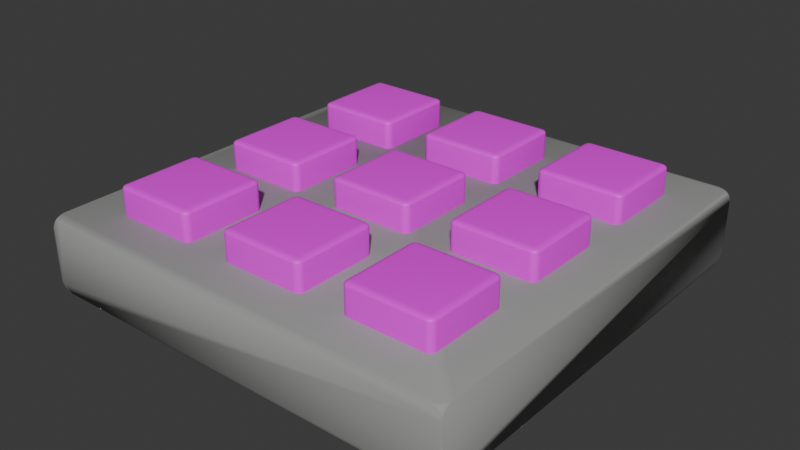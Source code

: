 # Source: teclado.blend  (saved by Blender 4.4.30; exported with 4.5.12 LTS)
import bpy
from mathutils import Matrix  # noqa: F401  (used for matrix-valued properties, if any)

bpy.ops.wm.read_factory_settings(use_empty=True)
scene = bpy.context.scene
scene.name = 'Scene'

# ---- images (referenced by path relative to the original .blend; pixels are not part of the script)
import os
ASSET_DIR = os.environ.get("B2B_ASSET_DIR", "")  # directory of the original .blend (textures are referenced by path, not embedded)
HERE = os.path.dirname(os.path.abspath(__file__))  # packed textures are extracted next to this script under _unpacked/

def load_image(name, relpath, width, height, colorspace="sRGB"):
    """Load a texture the original file referenced (path relative to the .blend, or extracted next to this script)."""
    p = next((c for c in (os.path.join(HERE, relpath), os.path.join(ASSET_DIR, relpath)) if relpath and os.path.exists(c)), "")
    if p:
        img = bpy.data.images.load(p, check_existing=True)
        img.name = name
    else:  # same state as the original file: an image datablock whose file is absent (Cycles renders it pink)
        img = bpy.data.images.new(name, width, height)
        img.source = "FILE"
        img.filepath = "//" + (relpath or name)
    img.colorspace_settings.name = colorspace
    return img
img_chatgpt_image_10_abr_2025__15_54_08_png = load_image('ChatGPT Image 10 abr 2025, 15_54_08.png', 'ChatGPT Image 10 abr 2025, 15_54_08.png', 1024, 1024, 'sRGB')
img_chatgpt_image_10_abr_2025__15_55_54_png = load_image('ChatGPT Image 10 abr 2025, 15_55_54.png', 'ChatGPT Image 10 abr 2025, 15_55_54.png', 1024, 1024, 'sRGB')
img_chatgpt_image_10_abr_2025__14_01_53_png = load_image('ChatGPT Image 10 abr 2025, 14_01_53.png', 'ChatGPT Image 10 abr 2025, 14_01_53.png', 1024, 1024, 'sRGB')
img_chatgpt_image_10_abr_2025__16_19_01_png = load_image('ChatGPT Image 10 abr 2025, 16_19_01.png', 'ChatGPT Image 10 abr 2025, 16_19_01.png', 1024, 1024, 'sRGB')
img_chatgpt_image_10_abr_2025__16_13_47_png = load_image('ChatGPT Image 10 abr 2025, 16_13_47.png', 'ChatGPT Image 10 abr 2025, 16_13_47.png', 1024, 1024, 'sRGB')
img_chatgpt_image_10_abr_2025__16_34_03_png = load_image('ChatGPT Image 10 abr 2025, 16_34_03.png', 'ChatGPT Image 10 abr 2025, 16_34_03.png', 1024, 1024, 'sRGB')

# ---- materials (node trees are filled in below, after node groups)
mat_material_002 = bpy.data.materials.new('Material.002')
mat_logojava_001 = bpy.data.materials.new('LogoJava.001')
mat_logojava_002 = bpy.data.materials.new('LogoJava.002')
mat_logojava = bpy.data.materials.new('LogoJava')
mat_logojava_004 = bpy.data.materials.new('LogoJava.004')
mat_logojava_003 = bpy.data.materials.new('LogoJava.003')
mat_logojava_005 = bpy.data.materials.new('LogoJava.005')

# ---- material node trees
mat_material_002.use_nodes = True; mat_material_002.node_tree.nodes.clear()
_N = mat_material_002.node_tree.nodes; _L = mat_material_002.node_tree.links
n0 = _N.new('ShaderNodeBsdfPrincipled'); n0.name = 'Principled BSDF'; n0.location = (10, 300)
n0.inputs[0].default_value = (0.3304, 0.335, 0.3258, 1.0)
n0.inputs[2].default_value = 1.0
n1 = _N.new('ShaderNodeOutputMaterial'); n1.name = 'Material Output'; n1.location = (300, 300)
_L.new(n0.outputs[0], n1.inputs[0])
n1.is_active_output = True
mat_logojava_001.use_nodes = True; mat_logojava_001.node_tree.nodes.clear()
_N = mat_logojava_001.node_tree.nodes; _L = mat_logojava_001.node_tree.links
n0 = _N.new('ShaderNodeBsdfPrincipled'); n0.name = 'Principled BSDF'; n0.location = (10, 300)
n1 = _N.new('ShaderNodeOutputMaterial'); n1.name = 'Material Output'; n1.location = (300, 300)
n2 = _N.new('ShaderNodeTexImage'); n2.name = 'Image Texture'; n2.location = (-280, 280)
n2.image = img_chatgpt_image_10_abr_2025__15_54_08_png
_L.new(n0.outputs[0], n1.inputs[0])
_L.new(n2.outputs[0], n0.inputs[0])
n1.is_active_output = True
mat_logojava_002.use_nodes = True; mat_logojava_002.node_tree.nodes.clear()
_N = mat_logojava_002.node_tree.nodes; _L = mat_logojava_002.node_tree.links
n0 = _N.new('ShaderNodeBsdfPrincipled'); n0.name = 'Principled BSDF'; n0.location = (10, 300)
n1 = _N.new('ShaderNodeOutputMaterial'); n1.name = 'Material Output'; n1.location = (300, 300)
n2 = _N.new('ShaderNodeTexImage'); n2.name = 'Image Texture'; n2.location = (-280, 280)
n2.image = img_chatgpt_image_10_abr_2025__15_55_54_png
_L.new(n0.outputs[0], n1.inputs[0])
_L.new(n2.outputs[0], n0.inputs[0])
n1.is_active_output = True
mat_logojava.use_nodes = True; mat_logojava.node_tree.nodes.clear()
_N = mat_logojava.node_tree.nodes; _L = mat_logojava.node_tree.links
n0 = _N.new('ShaderNodeBsdfPrincipled'); n0.name = 'Principled BSDF'; n0.location = (10, 300)
n1 = _N.new('ShaderNodeOutputMaterial'); n1.name = 'Material Output'; n1.location = (300, 300)
n2 = _N.new('ShaderNodeTexImage'); n2.name = 'Image Texture'; n2.location = (-280, 280)
n2.image = img_chatgpt_image_10_abr_2025__14_01_53_png
_L.new(n0.outputs[0], n1.inputs[0])
_L.new(n2.outputs[0], n0.inputs[0])
n1.is_active_output = True
mat_logojava_004.use_nodes = True; mat_logojava_004.node_tree.nodes.clear()
_N = mat_logojava_004.node_tree.nodes; _L = mat_logojava_004.node_tree.links
n0 = _N.new('ShaderNodeBsdfPrincipled'); n0.name = 'Principled BSDF'; n0.location = (10, 300)
n1 = _N.new('ShaderNodeOutputMaterial'); n1.name = 'Material Output'; n1.location = (300, 300)
n2 = _N.new('ShaderNodeTexImage'); n2.name = 'Image Texture'; n2.location = (-280, 280)
n2.image = img_chatgpt_image_10_abr_2025__16_19_01_png
_L.new(n0.outputs[0], n1.inputs[0])
_L.new(n2.outputs[0], n0.inputs[0])
n1.is_active_output = True
mat_logojava_003.use_nodes = True; mat_logojava_003.node_tree.nodes.clear()
_N = mat_logojava_003.node_tree.nodes; _L = mat_logojava_003.node_tree.links
n0 = _N.new('ShaderNodeBsdfPrincipled'); n0.name = 'Principled BSDF'; n0.location = (10, 300)
n1 = _N.new('ShaderNodeOutputMaterial'); n1.name = 'Material Output'; n1.location = (300, 300)
n2 = _N.new('ShaderNodeTexImage'); n2.name = 'Image Texture'; n2.location = (-280, 280)
n2.image = img_chatgpt_image_10_abr_2025__16_13_47_png
_L.new(n0.outputs[0], n1.inputs[0])
_L.new(n2.outputs[0], n0.inputs[0])
n1.is_active_output = True
mat_logojava_005.use_nodes = True; mat_logojava_005.node_tree.nodes.clear()
_N = mat_logojava_005.node_tree.nodes; _L = mat_logojava_005.node_tree.links
n0 = _N.new('ShaderNodeBsdfPrincipled'); n0.name = 'Principled BSDF'; n0.location = (10, 300)
n1 = _N.new('ShaderNodeOutputMaterial'); n1.name = 'Material Output'; n1.location = (300, 300)
n2 = _N.new('ShaderNodeTexImage'); n2.name = 'Image Texture'; n2.location = (-280, 280)
n2.image = img_chatgpt_image_10_abr_2025__16_34_03_png
_L.new(n0.outputs[0], n1.inputs[0])
_L.new(n2.outputs[0], n0.inputs[0])
n1.is_active_output = True

# ---- world
world_world = bpy.data.worlds.new('World'); scene.world = world_world
world_world.use_nodes = True; world_world.node_tree.nodes.clear()
_N = world_world.node_tree.nodes; _L = world_world.node_tree.links
n0 = _N.new('ShaderNodeOutputWorld'); n0.name = 'World Output'; n0.location = (300, 300)
n1 = _N.new('ShaderNodeBackground'); n1.name = 'Background'; n1.location = (10, 300)
n1.inputs[0].default_value = (0.05088, 0.05088, 0.05088, 1.0)
_L.new(n1.outputs[0], n0.inputs[0])
n0.is_active_output = True
world_world.color = (0.05088, 0.05088, 0.05088)
world_world.sun_shadow_jitter_overblur = 0.0

# ---- meshes
me_cube_001 = bpy.data.meshes.new('Cube.001')
me_cube_001.from_pydata([(-3.0, -3.0, -0.6), (-3.0, -3.0, 0.6), (-3.0, 3.0, -0.6), (-3.0, 3.0, 0.6), (3.0, -3.0, -0.6), (3.0, -3.0, 0.6), (3.0, 3.0, -0.6), (3.0, 3.0, 0.6)], [], [(0, 1, 3, 2), (2, 3, 7, 6), (6, 7, 5, 4), (4, 5, 1, 0), (2, 6, 4, 0), (7, 3, 1, 5)])
me_cube_001.polygons.foreach_set('use_smooth', [True] * 6)
_uv = me_cube_001.uv_layers.new(name='UVMap')
_uv.uv.foreach_set('vector', [0.375, 0.0, 0.625, 0.0, 0.625, 0.25, 0.375, 0.25, 0.375, 0.25, 0.625, 0.25, 0.625, 0.5, 0.375, 0.5, 0.375, 0.5, 0.625, 0.5, 0.625, 0.75, 0.375, 0.75, 0.375, 0.75, 0.625, 0.75, 0.625, 1.0, 0.375, 1.0, 0.125, 0.5, 0.375, 0.5, 0.375, 0.75, 0.125, 0.75, 0.625, 0.5, 0.875, 0.5, 0.875, 0.75, 0.625, 0.75])
me_cube_001.materials.append(mat_material_002)
me_cube_001.update()
me_cube_003 = bpy.data.meshes.new('Cube.003')
me_cube_003.from_pydata([(-1.0, -1.0, -1.0), (-1.0, -1.0, 1.0), (-1.0, 1.0, -1.0), (-1.0, 1.0, 1.0), (1.0, -1.0, -1.0), (1.0, -1.0, 1.0), (1.0, 1.0, -1.0), (1.0, 1.0, 1.0)], [], [(0, 1, 3, 2), (2, 3, 7, 6), (6, 7, 5, 4), (4, 5, 1, 0), (2, 6, 4, 0), (7, 3, 1, 5)])
me_cube_003.polygons.foreach_set('use_smooth', [True] * 6)
_uv = me_cube_003.uv_layers.new(name='UVMap')
_uv.uv.foreach_set('vector', [0.2415, 0.8528, 0.2435, 0.9252, 0.1078, 0.9418, 0.1129, 0.8741, 0.889, 0.6632, 0.892, 0.7333, 0.7435, 0.7328, 0.7464, 0.6621, 0.7472, 0.9315, 0.7494, 0.9646, 0.6926, 0.9138, 0.6934, 0.8817, 0.8336, 0.7548, 0.8379, 0.8184, 0.7824, 0.7874, 0.7804, 0.715, 0.8068, 0.7334, 0.8715, 0.751, 0.764, 0.764, 0.7092, 0.7431, 1.0, 1.0, 0.0, 1.0, 0.0, 0.0, 1.0, 0.0])
me_cube_003.materials.append(mat_logojava_001)
me_cube_003.update()
me_cube_006 = bpy.data.meshes.new('Cube.006')
me_cube_006.from_pydata([(-1.0, -1.0, -1.0), (-1.0, -1.0, 1.0), (-1.0, 1.0, -1.0), (-1.0, 1.0, 1.0), (1.0, -1.0, -1.0), (1.0, -1.0, 1.0), (1.0, 1.0, -1.0), (1.0, 1.0, 1.0)], [], [(0, 1, 3, 2), (2, 3, 7, 6), (6, 7, 5, 4), (4, 5, 1, 0), (2, 6, 4, 0), (7, 3, 1, 5)])
me_cube_006.polygons.foreach_set('use_smooth', [True] * 6)
_uv = me_cube_006.uv_layers.new(name='UVMap')
_uv.uv.foreach_set('vector', [0.2415, 0.8528, 0.2435, 0.9252, 0.1078, 0.9418, 0.1129, 0.8741, 0.889, 0.6632, 0.892, 0.7333, 0.7435, 0.7328, 0.7464, 0.6621, 0.8149, 0.7044, 0.8194, 0.7743, 0.6649, 0.7698, 0.6686, 0.6987, 0.8336, 0.7548, 0.8379, 0.8184, 0.7824, 0.7874, 0.7804, 0.715, 0.8068, 0.7334, 0.8715, 0.751, 0.764, 0.764, 0.7092, 0.7431, 1.0, 1.0, 0.0, 1.0, 0.0, 0.0, 1.0, 0.0])
me_cube_006.materials.append(mat_logojava_002)
me_cube_006.update()
me_cube_008 = bpy.data.meshes.new('Cube.008')
me_cube_008.from_pydata([(-1.0, -1.0, -1.0), (-1.0, -1.0, 1.0), (-1.0, 1.0, -1.0), (-1.0, 1.0, 1.0), (1.0, -1.0, -1.0), (1.0, -1.0, 1.0), (1.0, 1.0, -1.0), (1.0, 1.0, 1.0)], [], [(0, 1, 3, 2), (2, 3, 7, 6), (6, 7, 5, 4), (4, 5, 1, 0), (2, 6, 4, 0), (7, 3, 1, 5)])
me_cube_008.polygons.foreach_set('use_smooth', [True] * 6)
_uv = me_cube_008.uv_layers.new(name='UVMap')
_uv.uv.foreach_set('vector', [0.2415, 0.8528, 0.2435, 0.9252, 0.1078, 0.9418, 0.1129, 0.8741, 0.889, 0.6632, 0.892, 0.7333, 0.7435, 0.7328, 0.7464, 0.6621, 0.8149, 0.7044, 0.8194, 0.7743, 0.6649, 0.7698, 0.6686, 0.6987, 0.8336, 0.7548, 0.8379, 0.8184, 0.7824, 0.7874, 0.7804, 0.715, 0.8068, 0.7334, 0.8715, 0.751, 0.764, 0.764, 0.7092, 0.7431, 1.0, 1.0, 0.0, 1.0, 0.0, 0.0, 1.0, 0.0])
me_cube_008.materials.append(mat_logojava)
me_cube_008.update()
me_cube_009 = bpy.data.meshes.new('Cube.009')
me_cube_009.from_pydata([(-1.0, -1.0, -1.0), (-1.0, -1.0, 1.0), (-1.0, 1.0, -1.0), (-1.0, 1.0, 1.0), (1.0, -1.0, -1.0), (1.0, -1.0, 1.0), (1.0, 1.0, -1.0), (1.0, 1.0, 1.0)], [], [(0, 1, 3, 2), (2, 3, 7, 6), (6, 7, 5, 4), (4, 5, 1, 0), (2, 6, 4, 0), (7, 3, 1, 5)])
me_cube_009.polygons.foreach_set('use_smooth', [True] * 6)
_uv = me_cube_009.uv_layers.new(name='UVMap')
_uv.uv.foreach_set('vector', [0.2415, 0.8528, 0.2435, 0.9252, 0.1078, 0.9418, 0.1129, 0.8741, 0.889, 0.6632, 0.892, 0.7333, 0.7435, 0.7328, 0.7464, 0.6621, 0.7485, 0.89, 0.753, 0.9599, 0.5653, 0.9554, 0.6021, 0.8842, 0.8336, 0.7548, 0.8379, 0.8184, 0.7824, 0.7874, 0.7804, 0.715, 0.8068, 0.7334, 0.8715, 0.751, 0.764, 0.764, 0.7092, 0.7431, 1.0, 1.0, 0.0, 1.0, 0.0, 0.0, 1.0, 0.0])
me_cube_009.materials.append(mat_logojava_004)
me_cube_009.update()
me_cube_010 = bpy.data.meshes.new('Cube.010')
me_cube_010.from_pydata([(-1.0, -1.0, -1.0), (-1.0, -1.0, 1.0), (-1.0, 1.0, -1.0), (-1.0, 1.0, 1.0), (1.0, -1.0, -1.0), (1.0, -1.0, 1.0), (1.0, 1.0, -1.0), (1.0, 1.0, 1.0)], [], [(0, 1, 3, 2), (2, 3, 7, 6), (6, 7, 5, 4), (4, 5, 1, 0), (2, 6, 4, 0), (7, 3, 1, 5)])
me_cube_010.polygons.foreach_set('use_smooth', [True] * 6)
_uv = me_cube_010.uv_layers.new(name='UVMap')
_uv.uv.foreach_set('vector', [0.2415, 0.8528, 0.2435, 0.9252, 0.1078, 0.9418, 0.1129, 0.8741, 0.889, 0.6632, 0.892, 0.7333, 0.7435, 0.7328, 0.7464, 0.6621, 0.8149, 0.7044, 0.8194, 0.7743, 0.6649, 0.7698, 0.6686, 0.6987, 0.8336, 0.7548, 0.8379, 0.8184, 0.7824, 0.7874, 0.7804, 0.715, 0.8068, 0.7334, 0.8715, 0.751, 0.764, 0.764, 0.7092, 0.7431, 1.0, 1.0, 0.0, 1.0, 0.0, 0.0, 1.0, 0.0])
me_cube_010.materials.append(mat_logojava_003)
me_cube_010.update()
me_cube_011 = bpy.data.meshes.new('Cube.011')
me_cube_011.from_pydata([(-1.0, -1.0, -1.0), (-1.0, -1.0, 1.0), (-1.0, 1.0, -1.0), (-1.0, 1.0, 1.0), (1.0, -1.0, -1.0), (1.0, -1.0, 1.0), (1.0, 1.0, -1.0), (1.0, 1.0, 1.0)], [], [(0, 1, 3, 2), (2, 3, 7, 6), (6, 7, 5, 4), (4, 5, 1, 0), (2, 6, 4, 0), (7, 3, 1, 5)])
me_cube_011.polygons.foreach_set('use_smooth', [True] * 6)
_uv = me_cube_011.uv_layers.new(name='UVMap')
_uv.uv.foreach_set('vector', [0.2415, 0.8528, 0.2435, 0.9252, 0.1078, 0.9418, 0.1129, 0.8741, 0.889, 0.6632, 0.892, 0.7333, 0.7435, 0.7328, 0.7464, 0.6621, 0.8149, 0.7044, 0.8194, 0.7743, 0.6649, 0.7698, 0.6686, 0.6987, 0.8336, 0.7548, 0.8379, 0.8184, 0.7824, 0.7874, 0.7804, 0.715, 0.8068, 0.7334, 0.8715, 0.751, 0.764, 0.764, 0.7092, 0.7431, 1.0, 1.0, 0.0, 1.0, 0.0, 0.0, 1.0, 0.0])
me_cube_011.materials.append(mat_logojava)
me_cube_011.update()
me_cube_012 = bpy.data.meshes.new('Cube.012')
me_cube_012.from_pydata([(-1.0, -1.0, -1.0), (-1.0, -1.0, 1.0), (-1.0, 1.0, -1.0), (-1.0, 1.0, 1.0), (1.0, -1.0, -1.0), (1.0, -1.0, 1.0), (1.0, 1.0, -1.0), (1.0, 1.0, 1.0)], [], [(0, 1, 3, 2), (2, 3, 7, 6), (6, 7, 5, 4), (4, 5, 1, 0), (2, 6, 4, 0), (7, 3, 1, 5)])
me_cube_012.polygons.foreach_set('use_smooth', [True] * 6)
_uv = me_cube_012.uv_layers.new(name='UVMap')
_uv.uv.foreach_set('vector', [0.2415, 0.8528, 0.2435, 0.9252, 0.1078, 0.9418, 0.1129, 0.8741, 0.889, 0.6632, 0.892, 0.7333, 0.7435, 0.7328, 0.7464, 0.6621, 0.8149, 0.7044, 0.8194, 0.7743, 0.6649, 0.7698, 0.6686, 0.6987, 0.8336, 0.7548, 0.8379, 0.8184, 0.7824, 0.7874, 0.7804, 0.715, 0.8068, 0.7334, 0.8715, 0.751, 0.764, 0.764, 0.7092, 0.7431, 1.0, 1.0, 0.0, 1.0, 0.0, 0.0, 1.0, 0.0])
me_cube_012.materials.append(mat_logojava)
me_cube_012.update()
me_cube_013 = bpy.data.meshes.new('Cube.013')
me_cube_013.from_pydata([(-1.0, -1.0, -1.0), (-1.0, -1.0, 1.0), (-1.0, 1.0, -1.0), (-1.0, 1.0, 1.0), (1.0, -1.0, -1.0), (1.0, -1.0, 1.0), (1.0, 1.0, -1.0), (1.0, 1.0, 1.0)], [], [(0, 1, 3, 2), (2, 3, 7, 6), (6, 7, 5, 4), (4, 5, 1, 0), (2, 6, 4, 0), (7, 3, 1, 5)])
me_cube_013.polygons.foreach_set('use_smooth', [True] * 6)
_uv = me_cube_013.uv_layers.new(name='UVMap')
_uv.uv.foreach_set('vector', [0.2415, 0.8528, 0.2435, 0.9252, 0.1078, 0.9418, 0.1129, 0.8741, 0.889, 0.6632, 0.892, 0.7333, 0.7435, 0.7328, 0.7464, 0.6621, 0.8149, 0.7044, 0.8194, 0.7743, 0.6649, 0.7698, 0.6686, 0.6987, 0.8336, 0.7548, 0.8379, 0.8184, 0.7824, 0.7874, 0.7804, 0.715, 0.8068, 0.7334, 0.8715, 0.751, 0.764, 0.764, 0.7092, 0.7431, 1.0, 1.0, 0.0, 1.0, 0.0, 0.0, 1.0, 0.0])
me_cube_013.materials.append(mat_logojava)
me_cube_013.update()
me_cube_014 = bpy.data.meshes.new('Cube.014')
me_cube_014.from_pydata([(-1.0, -1.0, -1.0), (-1.0, -1.0, 1.0), (-1.0, 1.0, -1.0), (-1.0, 1.0, 1.0), (1.0, -1.0, -1.0), (1.0, -1.0, 1.0), (1.0, 1.0, -1.0), (1.0, 1.0, 1.0)], [], [(0, 1, 3, 2), (2, 3, 7, 6), (6, 7, 5, 4), (4, 5, 1, 0), (2, 6, 4, 0), (7, 3, 1, 5)])
me_cube_014.polygons.foreach_set('use_smooth', [True] * 6)
_uv = me_cube_014.uv_layers.new(name='UVMap')
_uv.uv.foreach_set('vector', [0.2415, 0.8528, 0.2435, 0.9252, 0.1078, 0.9418, 0.1129, 0.8741, 0.889, 0.6632, 0.892, 0.7333, 0.7435, 0.7328, 0.7464, 0.6621, 0.8149, 0.7044, 0.8194, 0.7743, 0.6649, 0.7698, 0.6686, 0.6987, 0.8336, 0.7548, 0.8379, 0.8184, 0.7824, 0.7874, 0.7804, 0.715, 0.8068, 0.7334, 0.8715, 0.751, 0.764, 0.764, 0.7092, 0.7431, 1.0, 1.0, 0.0, 1.0, 0.0, 0.0, 1.0, 0.0])
me_cube_014.materials.append(mat_logojava_005)
me_cube_014.update()

# ---- objects
ob_teclado = bpy.data.objects.new('Teclado', me_cube_001)
ob_teclahtml = bpy.data.objects.new('TeclaHTML', me_cube_003)
ob_teclacss = bpy.data.objects.new('TeclaCSS', me_cube_006)
ob_teclajava_003 = bpy.data.objects.new('TeclaJava.003', me_cube_008)
ob_teclareact = bpy.data.objects.new('TeclaReact', me_cube_009)
ob_teclajava_005 = bpy.data.objects.new('TeclaJava.005', me_cube_010)
ob_teclajava_006 = bpy.data.objects.new('TeclaJava.006', me_cube_011)
ob_teclajava_007 = bpy.data.objects.new('TeclaJava.007', me_cube_012)
ob_teclajava_008 = bpy.data.objects.new('TeclaJava.008', me_cube_013)
ob_tecladart = bpy.data.objects.new('TeclaDart', me_cube_014)

# ---- transforms, parenting, visibility, modifiers, constraints
ob_teclado.location = (0.0, 0.0, 0.0)
ob_teclado.scale = (1.0, 1.0, 0.8333)
_m = ob_teclado.modifiers.new('Bevel', 'BEVEL')
_m.width = 0.2
_m.width_pct = 0.2
_m.segments = 6
_m.affect = 'VERTICES'
_m.miter_outer = 'MITER_ARC'
ob_teclahtml.location = (-1.8, 1.8, 0.6)
ob_teclahtml.scale = (0.6, 0.6, 0.3)
ob_teclahtml.lock_scale = (True, False, False)
_m = ob_teclahtml.modifiers.new('Bevel', 'BEVEL')
_m.width = 0.15
_m.width_pct = 0.15
_m.segments = 5
_m.miter_outer = 'MITER_ARC'
ob_teclacss.location = (0.0, 1.8, 0.6)
ob_teclacss.scale = (0.6, 0.6, 0.3)
ob_teclacss.lock_scale = (True, False, False)
_m = ob_teclacss.modifiers.new('Bevel', 'BEVEL')
_m.width = 0.15
_m.width_pct = 0.15
_m.segments = 5
_m.miter_outer = 'MITER_ARC'
ob_teclajava_003.location = (-1.8, 0.0, 0.6)
ob_teclajava_003.scale = (0.6, 0.6, 0.3)
ob_teclajava_003.lock_scale = (True, False, False)
_m = ob_teclajava_003.modifiers.new('Bevel', 'BEVEL')
_m.width = 0.15
_m.width_pct = 0.15
_m.segments = 5
_m.miter_outer = 'MITER_ARC'
ob_teclareact.location = (0.0, 0.0, 0.6)
ob_teclareact.scale = (0.6, 0.6, 0.3)
ob_teclareact.lock_scale = (True, False, False)
_m = ob_teclareact.modifiers.new('Bevel', 'BEVEL')
_m.width = 0.15
_m.width_pct = 0.15
_m.segments = 5
_m.miter_outer = 'MITER_ARC'
ob_teclajava_005.location = (1.8, 1.8, 0.6)
ob_teclajava_005.scale = (0.6, 0.6, 0.3)
ob_teclajava_005.lock_scale = (True, False, False)
_m = ob_teclajava_005.modifiers.new('Bevel', 'BEVEL')
_m.width = 0.15
_m.width_pct = 0.15
_m.segments = 5
_m.miter_outer = 'MITER_ARC'
ob_teclajava_006.location = (-1.8, -1.8, 0.6)
ob_teclajava_006.scale = (0.6, 0.6, 0.3)
ob_teclajava_006.lock_scale = (True, False, False)
_m = ob_teclajava_006.modifiers.new('Bevel', 'BEVEL')
_m.width = 0.15
_m.width_pct = 0.15
_m.segments = 5
_m.miter_outer = 'MITER_ARC'
ob_teclajava_007.location = (0.0, -1.8, 0.6)
ob_teclajava_007.scale = (0.6, 0.6, 0.3)
ob_teclajava_007.lock_scale = (True, False, False)
_m = ob_teclajava_007.modifiers.new('Bevel', 'BEVEL')
_m.width = 0.15
_m.width_pct = 0.15
_m.segments = 5
_m.miter_outer = 'MITER_ARC'
ob_teclajava_008.location = (1.8, -1.8, 0.6)
ob_teclajava_008.scale = (0.6, 0.6, 0.3)
ob_teclajava_008.lock_scale = (True, False, False)
_m = ob_teclajava_008.modifiers.new('Bevel', 'BEVEL')
_m.width = 0.15
_m.width_pct = 0.15
_m.segments = 5
_m.miter_outer = 'MITER_ARC'
ob_tecladart.location = (1.8, 0.0, 0.6)
ob_tecladart.scale = (0.6, 0.6, 0.3)
ob_tecladart.lock_scale = (True, False, False)
_m = ob_tecladart.modifiers.new('Bevel', 'BEVEL')
_m.width = 0.15
_m.width_pct = 0.15
_m.segments = 5
_m.miter_outer = 'MITER_ARC'

# ---- collection membership
scene.collection.objects.link(ob_teclado)
scene.collection.objects.link(ob_teclahtml)
scene.collection.objects.link(ob_teclacss)
scene.collection.objects.link(ob_teclajava_003)
scene.collection.objects.link(ob_teclareact)
scene.collection.objects.link(ob_teclajava_005)
scene.collection.objects.link(ob_teclajava_006)
scene.collection.objects.link(ob_teclajava_007)
scene.collection.objects.link(ob_teclajava_008)
scene.collection.objects.link(ob_tecladart)

# ---- scene / render settings (as saved in the file)
scene.frame_start = 1; scene.frame_end = 250; scene.frame_set(2)
scene.render.engine = 'BLENDER_EEVEE_NEXT'
bpy.context.view_layer.update()

# ---- added for rendering (the .blend has no active camera and no usable light): camera, sun
cam_auto = bpy.data.cameras.new('AutoCamera')
cam_auto.lens = 50.0
cam_auto.sensor_width = 36.0
cam_auto.clip_end = 1000.0
ob_auto_camera = bpy.data.objects.new('AutoCamera', cam_auto)
scene.collection.objects.link(ob_auto_camera)
ob_auto_camera.location = (7.95693, -9.54832, 6.56555)
ob_auto_camera.rotation_euler = (1.09748, -7.21219e-08, 0.694738)
scene.camera = ob_auto_camera
light_auto_sun = bpy.data.lights.new('AutoSun', 'SUN')
light_auto_sun.energy = 3.0
light_auto_sun.angle = 0.0523599
ob_auto_sun = bpy.data.objects.new('AutoSun', light_auto_sun)
scene.collection.objects.link(ob_auto_sun)
ob_auto_sun.rotation_euler = (0.872665, 0.174533, 0.523599)
bpy.context.view_layer.update()
